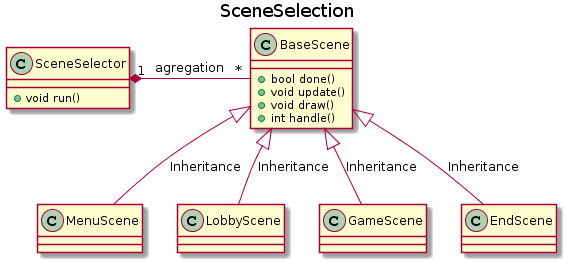

The diagram above was rendered by PlantUML. Its source (embedded in the PNG):
@startuml
title SceneSelection

class SceneSelector {
	+void run()
}

class BaseScene {
	+bool done()
	+void update()
	+void draw()
	+int handle()
}

class MenuScene

class LobbyScene

class GameScene

class EndScene

SceneSelector "1" *-right- "*" BaseScene : "  agregation  "

BaseScene <|-down- MenuScene: Inheritance
BaseScene <|-down- LobbyScene: Inheritance
BaseScene <|-down- GameScene: Inheritance
BaseScene <|-down- EndScene: Inheritance
@enduml